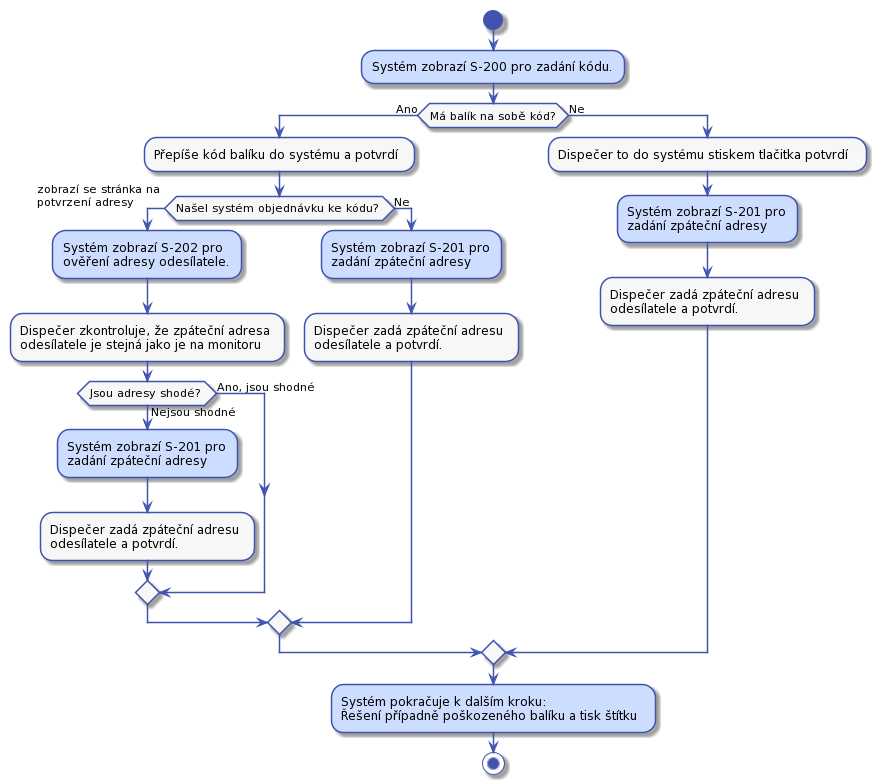

The diagram above was rendered by PlantUML. Its source (embedded in the PNG):
@startuml



skinparam activity {
    BorderColor #4053AF
    ArrowColor #4053AF
    FontName Roboto
    BackgroundColor #F7F7F7
    StartColor #4053AF
    EndColor #4053AF
}

skinparam activityDiamond {
    BorderColor #4053AF
    ArrowColor #4053AF
    FontName Roboto
    BackgroundColor #F7F7F7
}

skinparam actor {
    BorderColor #4053AF
    ArrowColor #4053AF
    FontName Roboto
    BackgroundColor #F7F7F7
}

skinparam useCase {
    BorderColor #4053AF
    ArrowColor #4053AF
    FontName Roboto
    BackgroundColor #F7F7F7
}

skinparam state {
    BorderColor #4053AF
    ArrowColor #4053AF
    FontName Roboto
    BackgroundColor #F7F7F7
}

skinparam sequence {
    ParticipantBorderColor #4053AF
    ParticipantBackgroundColor #F7F7F7
}

skinparam note {
    BorderColor #4053AF
    BackgroundColor #F7F7F7
}

skinparam object {
    BorderColor #4053AF
    BackgroundColor #F7F7F7
}

skinparam class {
    BorderColor #4053AF
    BackgroundColor #F7F7F7
}


start
#CDDDFF:Systém zobrazí S-200 pro zadání kódu.;
if (Má balík na sobě kód?) then (Ano)
    :Přepíše kód balíku do systému a potvrdí;
    if (Našel systém objednávku ke kódu?) then (Ano)
        -> zobrazí se stránka na\npotvrzení adresy;
        #CDDDFF:Systém zobrazí S-202 pro
        ověření adresy odesílatele.;
        :Dispečer zkontroluje, že zpáteční adresa
        odesílatele je stejná jako je na monitoru;
        if (Jsou adresy shodé?) then (Ano, jsou shodné)
        else (Nejsou shodné)
            #CDDDFF:Systém zobrazí S-201 pro
            zadání zpáteční adresy ;
            :Dispečer zadá zpáteční adresu
            odesílatele a potvrdí.;
        endif
    else (Ne)
        #CDDDFF:Systém zobrazí S-201 pro
        zadání zpáteční adresy ;
        :Dispečer zadá zpáteční adresu
        odesílatele a potvrdí.;
    endif
else (Ne)
    :Dispečer to do systému stiskem tlačitka potvrdí;
    #CDDDFF:Systém zobrazí S-201 pro
    zadání zpáteční adresy ;
    :Dispečer zadá zpáteční adresu
    odesílatele a potvrdí.;
endif
#CDDDFF:Systém pokračuje k dalším kroku:
Řešení případně poškozeného balíku a tisk štítku;
stop
@enduml